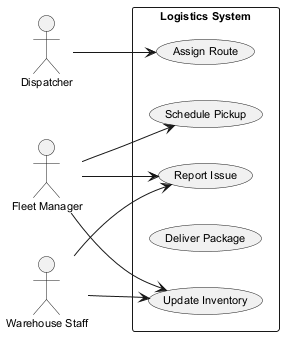

The diagram above was rendered by PlantUML. Its source (embedded in the PNG):
@startuml
skinparam backgroundColor #FFFFFF
skinparam classBackgroundColor #F3E5F5
skinparam classBorderColor #6A1B9A
skinparam defaultFontSize 11
left to right direction
actor "Dispatcher" as D
actor "Fleet Manager" as FM
actor "Warehouse Staff" as WS
rectangle "Logistics System" {
  usecase "Update Inventory" as UC_UpdateInventory
  usecase "Schedule Pickup" as UC_SchedulePickup
  usecase "Report Issue" as UC_ReportIssue
  usecase "Deliver Package" as UC_DeliverPackage
  usecase "Assign Route" as UC_AssignRoute
}
D --> UC_AssignRoute
FM --> UC_SchedulePickup
FM --> UC_UpdateInventory
FM --> UC_ReportIssue
WS --> UC_ReportIssue
WS --> UC_UpdateInventory
@enduml